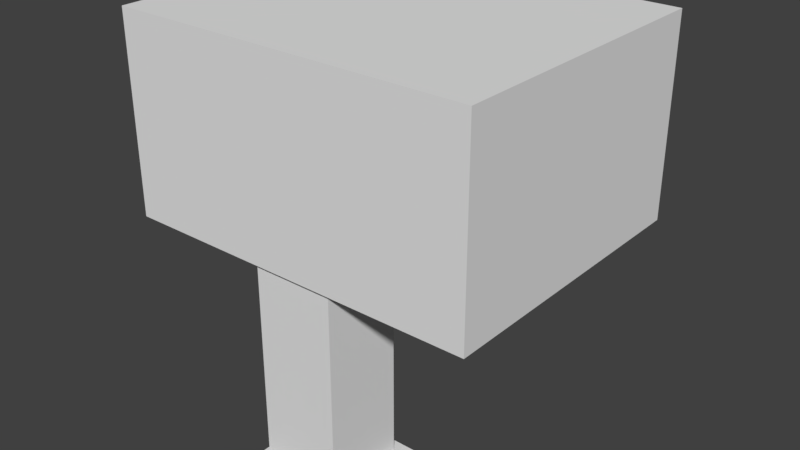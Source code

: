 # Source: start_room.blend  (saved by Blender 2.79.0; exported with 4.5.12 LTS)
import bpy
from mathutils import Matrix  # noqa: F401  (used for matrix-valued properties, if any)

bpy.ops.wm.read_factory_settings(use_empty=True)
scene = bpy.context.scene
scene.name = 'Scene'

# ---- collections
col_collection_1 = bpy.data.collections.new('Collection 1'); scene.collection.children.link(col_collection_1)

# ---- materials (node trees are filled in below, after node groups)
mat_material = bpy.data.materials.new('Material')
mat_material.alpha_threshold = 0.0
mat_material.use_transparent_shadow = False
mat_material.roughness = 0.5
mat_material.line_color = (0.0, 0.0, 0.0, 1.0)

# ---- material node trees

# ---- world
world_world = bpy.data.worlds.new('World'); scene.world = world_world
world_world.color = (0.05088, 0.05088, 0.05088)
world_world.use_sun_shadow = False
world_world.sun_shadow_jitter_overblur = 0.0
world_world.cycles.sampling_method = 'MANUAL'

# ---- meshes
me_cube_002 = bpy.data.meshes.new('Cube.002')
me_cube_002.from_pydata([(-1.758, -1.758, -0.02368), (-1.758, -1.758, 0.4976), (-1.758, 1.758, -0.02368), (-1.758, 1.758, 0.4976), (1.758, -1.758, -0.02368), (1.758, -1.758, 0.4976), (1.758, 1.758, -0.02368), (1.758, 1.758, 0.4976)], [], [(0, 1, 3, 2), (2, 3, 7, 6), (6, 7, 5, 4), (4, 5, 1, 0), (7, 3, 1, 5)])
me_cube_002.use_remesh_preserve_volume = False
me_cube_002.use_remesh_preserve_attributes = False
me_cube_002.use_mirror_vertex_groups = False
me_cube_002.update()
me_cube = bpy.data.meshes.new('Cube')
me_cube.from_pydata([(-1.758, -6.218, -13.8), (-1.758, -2.702, -13.8), (1.758, -6.218, -13.8), (1.758, -2.702, -13.8), (7.798, 6.142, -4.772), (7.798, -6.438, -4.772), (-7.798, -6.438, -4.772), (-7.798, 6.142, -4.772), (7.798, 6.142, 3.685), (7.798, -6.438, 3.685), (-7.798, -6.438, 3.685), (-7.798, 6.142, 3.685), (2.599, 6.142, -4.772), (-2.599, 6.142, -4.772), (2.599, -6.438, -4.772), (-2.599, -6.438, -4.772), (2.599, 6.142, 3.685), (-2.599, 6.142, 3.685), (2.599, -6.438, 3.685), (-2.599, -6.438, 3.685), (7.798, 6.142, 2.825), (-7.798, 6.142, 2.825), (2.599, 6.142, 2.825), (-2.599, 6.142, 2.825), (2.599, 6.39, -4.771), (-2.599, 6.39, -4.771), (2.599, 6.392, 2.825), (-2.599, 6.392, 2.825), (-1.758, -6.218, -4.772), (-1.758, -2.702, -4.772), (1.758, -6.218, -4.772), (1.758, -2.702, -4.772), (7.798, -2.686, -4.772), (2.599, -2.686, -4.772), (-7.798, -2.717, -4.772), (-2.599, -2.717, -4.772), (-1.679, 6.142, -4.772), (-1.679, 6.39, -4.771), (1.638, 6.142, -4.772), (1.638, 6.39, -4.771), (-2.343, -6.803, -13.8), (-2.343, -2.117, -13.8), (2.343, -6.803, -13.8), (2.343, -2.117, -13.8)], [], [(0, 1, 29, 28), (1, 3, 31, 29), (3, 2, 30, 31), (2, 0, 28, 30), (35, 34, 6, 15), (17, 19, 10, 11), (15, 6, 10, 19), (23, 21, 7, 13), (20, 22, 12, 4), (5, 14, 18, 9), (14, 15, 19, 18), (8, 9, 18, 16), (16, 18, 19, 17), (32, 33, 14, 5), (16, 17, 23, 22), (8, 16, 22, 20), (17, 11, 21, 23), (38, 12, 24, 39), (12, 22, 26, 24), (23, 13, 25, 27), (22, 23, 27, 26), (4, 32, 5, 9, 8, 20), (6, 34, 7, 21, 11, 10), (14, 30, 28, 15), (4, 12, 33, 32), (13, 7, 34, 35), (33, 31, 30, 14), (15, 28, 29, 35), (13, 36, 37, 25), (36, 38, 39, 37), (12, 38, 31, 33), (13, 35, 29, 36), (29, 31, 38, 36), (3, 1, 41, 43), (1, 0, 40, 41), (0, 2, 42, 40), (2, 3, 43, 42)])
_uv = me_cube.uv_layers.new(name='UVMap')
_uv.uv.foreach_set('vector', [0.9664, 0.2427, 0.8719, 0.2427, 0.8719, 2.563e-08, 0.9664, 0.0, 0.5492, 1.0, 0.4547, 1.0, 0.4547, 0.7573, 0.5492, 0.7573, 0.8719, 0.2427, 0.7775, 0.2427, 0.7775, 2.563e-08, 0.8719, 0.0, 0.7775, 0.2427, 0.683, 0.2427, 0.683, 2.563e-08, 0.7775, 0.0, 0.2448, 0.1397, 0.2448, 6.409e-08, 0.3448, 0.0, 0.3448, 0.1397, 0.683, 0.1397, 0.3448, 0.1397, 0.3448, 0.0, 0.683, 2.563e-08, 0.2273, 0.6987, 0.2273, 0.8384, 0.0, 0.8384, 6.409e-09, 0.6987, 0.2505, 0.5589, 0.2505, 0.4192, 0.4547, 0.4192, 0.4547, 0.5589, 0.2505, 0.8384, 0.2505, 0.6987, 0.4547, 0.6987, 0.4547, 0.8384, 0.2273, 0.4192, 0.2273, 0.5589, 1.282e-08, 0.5589, 1.282e-08, 0.4192, 0.2273, 0.5589, 0.2273, 0.6987, 6.409e-09, 0.6987, 1.282e-08, 0.5589, 0.683, 0.4192, 0.3448, 0.4192, 0.3448, 0.2795, 0.683, 0.2795, 0.683, 0.2795, 0.3448, 0.2795, 0.3448, 0.1397, 0.683, 0.1397, 0.244, 0.4192, 0.244, 0.2795, 0.3448, 0.2795, 0.3448, 0.4192, 0.2273, 0.6987, 0.2273, 0.5589, 0.2505, 0.5589, 0.2505, 0.6987, 0.2273, 0.8384, 0.2273, 0.6987, 0.2505, 0.6987, 0.2505, 0.8384, 0.2273, 0.5589, 0.2273, 0.4192, 0.2505, 0.4192, 0.2505, 0.5589, 0.006685, 0.2536, 0.006685, 0.2795, 0.0, 0.2795, 0.0, 0.2536, 0.916, 0.6234, 0.916, 0.8276, 0.9093, 0.8276, 0.9094, 0.6234, 0.9093, 0.6234, 0.9093, 0.4192, 0.916, 0.4192, 0.916, 0.6234, 0.8156, 0.2427, 0.8156, 0.3824, 0.8089, 0.3824, 0.8089, 0.2427, 0.682, 0.7573, 0.682, 0.52, 0.682, 0.4192, 0.9093, 0.4192, 0.9093, 0.7573, 0.8862, 0.7573, 0.682, 0.4192, 0.682, 0.5192, 0.682, 0.7573, 0.4778, 0.7573, 0.4547, 0.7573, 0.4547, 0.4192, 0.3448, 0.2795, 0.3389, 0.2568, 0.3389, 0.1624, 0.3448, 0.1397, 0.006685, 0.4192, 0.006685, 0.2795, 0.244, 0.2795, 0.244, 0.4192, 0.006685, 0.1397, 0.006685, 1.282e-07, 0.2448, 6.409e-08, 0.2448, 0.1397, 0.244, 0.2795, 0.2444, 0.2568, 0.3389, 0.2568, 0.3448, 0.2795, 0.3448, 0.1397, 0.3389, 0.1624, 0.2444, 0.1624, 0.2448, 0.1397, 0.006685, 0.1397, 0.006685, 0.1645, 0.0, 0.1645, 0.0, 0.1397, 0.006685, 0.1645, 0.006685, 0.2536, 0.0, 0.2536, 0.0, 0.1645, 0.006685, 0.2795, 0.006685, 0.2536, 0.2444, 0.2568, 0.244, 0.2795, 0.006685, 0.1397, 0.2448, 0.1397, 0.2444, 0.1624, 0.006685, 0.1645, 0.2444, 0.1624, 0.2444, 0.2568, 0.006685, 0.2536, 0.006685, 0.1645, 0.7932, 0.2584, 0.6987, 0.2584, 0.683, 0.2427, 0.8089, 0.2427, 0.6987, 0.2584, 0.6987, 0.3529, 0.683, 0.3686, 0.683, 0.2427, 0.6987, 0.3529, 0.7932, 0.3529, 0.8089, 0.3686, 0.683, 0.3686, 0.7932, 0.3529, 0.7932, 0.2584, 0.8089, 0.2427, 0.8089, 0.3686])
me_cube.materials.append(mat_material)
me_cube.use_remesh_preserve_volume = False
me_cube.use_remesh_preserve_attributes = False
me_cube.use_mirror_vertex_groups = False
me_cube.update()

# ---- objects
ob_cube_001 = bpy.data.objects.new('Cube.001', me_cube_002)
ob_cube = bpy.data.objects.new('Cube', me_cube)

# ---- transforms, parenting, visibility, modifiers, constraints
ob_cube_001.location = (0.0, -4.481, 0.0)
ob_cube_001.hide_viewport = True
ob_cube_001.lineart.crease_threshold = 0.0
ob_cube.location = (1.164e-06, -0.02102, 4.772)
ob_cube.lock_rotations_4d = False
ob_cube.empty_display_type = 'ARROWS'
ob_cube.lineart.crease_threshold = 0.0

# ---- collection membership
col_collection_1.objects.link(ob_cube_001)
col_collection_1.objects.link(ob_cube)

# ---- scene / render settings (as saved in the file)
scene.frame_start = 1; scene.frame_end = 250; scene.frame_set(1)
scene.render.engine = 'BLENDER_EEVEE_NEXT'
scene.render.resolution_percentage = 50
scene.render.dither_intensity = 0.0
scene.cycles.use_denoising = False
scene.cycles.samples = 128
scene.cycles.sampling_pattern = 'TABULATED_SOBOL'
scene.cycles.use_adaptive_sampling = False
scene.cycles.use_light_tree = False
scene.cycles.blur_glossy = 0.0
scene.cycles.sample_clamp_indirect = 0.0
scene.view_settings.view_transform = 'Standard'
bpy.context.view_layer.update()

# ---- added for rendering (the .blend has no active camera and no usable light): camera, sun
cam_auto = bpy.data.cameras.new('AutoCamera')
cam_auto.lens = 50.0
cam_auto.sensor_width = 36.0
cam_auto.clip_end = 1000.0
ob_auto_camera = bpy.data.objects.new('AutoCamera', cam_auto)
scene.collection.objects.link(ob_auto_camera)
ob_auto_camera.location = (24.8791, -30.0819, 19.6178)
ob_auto_camera.rotation_euler = (1.09748, -7.21219e-08, 0.694738)
scene.camera = ob_auto_camera
light_auto_sun = bpy.data.lights.new('AutoSun', 'SUN')
light_auto_sun.energy = 3.0
light_auto_sun.angle = 0.0523599
ob_auto_sun = bpy.data.objects.new('AutoSun', light_auto_sun)
scene.collection.objects.link(ob_auto_sun)
ob_auto_sun.rotation_euler = (0.872665, 0.174533, 0.523599)
bpy.context.view_layer.update()
